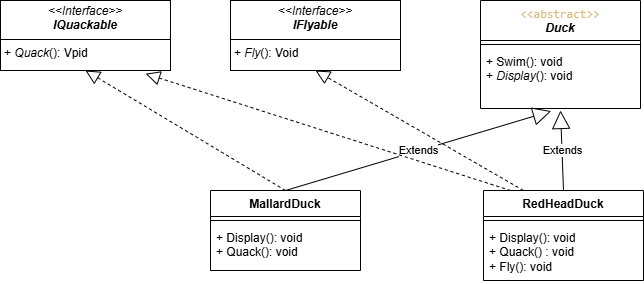

The diagram above was exported from draw.io. Its source (the exported page's mxGraphModel, read from the mxfile embedded in the PNG):
<mxGraphModel dx="1002" dy="487" grid="1" gridSize="10" guides="1" tooltips="1" connect="1" arrows="1" fold="1" page="1" pageScale="1" pageWidth="850" pageHeight="1100" math="0" shadow="0">
  <root>
    <mxCell id="0" />
    <mxCell id="1" parent="0" />
    <mxCell id="3" value="&lt;div&gt;&lt;span style=&quot;background-color: rgba(255, 255, 255, 0.1); color: rgb(215, 186, 125); font-family: Consolas, &amp;quot;Courier New&amp;quot;, monospace; font-weight: 400; text-align: left; white-space-collapse: preserve;&quot;&gt;&amp;lt;&amp;lt;abstract&amp;gt;&amp;gt;&lt;/span&gt;&lt;/div&gt;&lt;div&gt;&lt;span style=&quot;background-color: transparent;&quot;&gt;&lt;i&gt;Duck&lt;/i&gt;&lt;/span&gt;&lt;/div&gt;" style="swimlane;fontStyle=1;align=center;verticalAlign=top;childLayout=stackLayout;horizontal=1;startSize=40;horizontalStack=0;resizeParent=1;resizeParentMax=0;resizeLast=0;collapsible=1;marginBottom=0;whiteSpace=wrap;html=1;" parent="1" vertex="1">
      <mxGeometry x="520" y="50" width="160" height="108" as="geometry" />
    </mxCell>
    <mxCell id="5" value="" style="line;strokeWidth=1;fillColor=none;align=left;verticalAlign=middle;spacingTop=-1;spacingLeft=3;spacingRight=3;rotatable=0;labelPosition=right;points=[];portConstraint=eastwest;strokeColor=inherit;" parent="3" vertex="1">
      <mxGeometry y="40" width="160" height="8" as="geometry" />
    </mxCell>
    <mxCell id="6" value="&lt;div&gt;&lt;span style=&quot;color: rgb(0, 0, 0);&quot;&gt;+ Swim(): void&lt;/span&gt;&lt;/div&gt;&lt;div&gt;&lt;span style=&quot;color: rgb(0, 0, 0);&quot;&gt;+ &lt;i&gt;Display&lt;/i&gt;(): void&lt;/span&gt;&lt;span style=&quot;color: rgb(0, 0, 0);&quot;&gt;&lt;/span&gt;&lt;/div&gt;" style="text;strokeColor=none;fillColor=none;align=left;verticalAlign=top;spacingLeft=4;spacingRight=4;overflow=hidden;rotatable=0;points=[[0,0.5],[1,0.5]];portConstraint=eastwest;whiteSpace=wrap;html=1;" parent="3" vertex="1">
      <mxGeometry y="48" width="160" height="60" as="geometry" />
    </mxCell>
    <mxCell id="8" value="MallardDuck" style="swimlane;fontStyle=1;align=center;verticalAlign=top;childLayout=stackLayout;horizontal=1;startSize=26;horizontalStack=0;resizeParent=1;resizeParentMax=0;resizeLast=0;collapsible=1;marginBottom=0;whiteSpace=wrap;html=1;" parent="1" vertex="1">
      <mxGeometry x="250" y="240" width="150" height="80" as="geometry" />
    </mxCell>
    <mxCell id="10" value="" style="line;strokeWidth=1;fillColor=none;align=left;verticalAlign=middle;spacingTop=-1;spacingLeft=3;spacingRight=3;rotatable=0;labelPosition=right;points=[];portConstraint=eastwest;strokeColor=inherit;" parent="8" vertex="1">
      <mxGeometry y="26" width="150" height="8" as="geometry" />
    </mxCell>
    <mxCell id="11" value="+ Display(): void&lt;div&gt;&lt;span style=&quot;color: rgb(0, 0, 0);&quot;&gt;+ Quack(): void&lt;/span&gt;&lt;/div&gt;" style="text;strokeColor=none;fillColor=none;align=left;verticalAlign=top;spacingLeft=4;spacingRight=4;overflow=hidden;rotatable=0;points=[[0,0.5],[1,0.5]];portConstraint=eastwest;whiteSpace=wrap;html=1;" parent="8" vertex="1">
      <mxGeometry y="34" width="150" height="46" as="geometry" />
    </mxCell>
    <mxCell id="12" value="RedHeadDuck" style="swimlane;fontStyle=1;align=center;verticalAlign=top;childLayout=stackLayout;horizontal=1;startSize=26;horizontalStack=0;resizeParent=1;resizeParentMax=0;resizeLast=0;collapsible=1;marginBottom=0;whiteSpace=wrap;html=1;" parent="1" vertex="1">
      <mxGeometry x="523" y="240" width="160" height="90" as="geometry" />
    </mxCell>
    <mxCell id="14" value="" style="line;strokeWidth=1;fillColor=none;align=left;verticalAlign=middle;spacingTop=-1;spacingLeft=3;spacingRight=3;rotatable=0;labelPosition=right;points=[];portConstraint=eastwest;strokeColor=inherit;" parent="12" vertex="1">
      <mxGeometry y="26" width="160" height="8" as="geometry" />
    </mxCell>
    <mxCell id="15" value="&lt;span style=&quot;color: rgb(0, 0, 0);&quot;&gt;+ Display(): void&lt;/span&gt;&lt;div&gt;&lt;span style=&quot;color: rgb(0, 0, 0);&quot;&gt;+ Quack() : void&lt;/span&gt;&lt;/div&gt;&lt;div&gt;&lt;span style=&quot;color: rgb(0, 0, 0);&quot;&gt;+ Fly(): void&lt;/span&gt;&lt;/div&gt;" style="text;strokeColor=none;fillColor=none;align=left;verticalAlign=top;spacingLeft=4;spacingRight=4;overflow=hidden;rotatable=0;points=[[0,0.5],[1,0.5]];portConstraint=eastwest;whiteSpace=wrap;html=1;" parent="12" vertex="1">
      <mxGeometry y="34" width="160" height="56" as="geometry" />
    </mxCell>
    <mxCell id="16" value="Extends" style="endArrow=block;endSize=16;endFill=0;html=1;exitX=0.5;exitY=0;exitDx=0;exitDy=0;entryX=0.442;entryY=1.043;entryDx=0;entryDy=0;entryPerimeter=0;" parent="1" source="8" target="6" edge="1">
      <mxGeometry width="160" relative="1" as="geometry">
        <mxPoint x="260" y="200" as="sourcePoint" />
        <mxPoint x="590" y="200" as="targetPoint" />
      </mxGeometry>
    </mxCell>
    <mxCell id="17" value="Extends" style="endArrow=block;endSize=16;endFill=0;html=1;entryX=0.5;entryY=1.033;entryDx=0;entryDy=0;entryPerimeter=0;exitX=0.5;exitY=0;exitDx=0;exitDy=0;" parent="1" source="12" target="6" edge="1">
      <mxGeometry width="160" relative="1" as="geometry">
        <mxPoint x="430" y="200" as="sourcePoint" />
        <mxPoint x="590" y="200" as="targetPoint" />
      </mxGeometry>
    </mxCell>
    <mxCell id="22" value="&lt;p style=&quot;margin:0px;margin-top:4px;text-align:center;&quot;&gt;&lt;i&gt;&amp;lt;&amp;lt;Interface&amp;gt;&amp;gt;&lt;/i&gt;&lt;br&gt;&lt;b&gt;&lt;i&gt;IFlyable&lt;/i&gt;&lt;/b&gt;&lt;/p&gt;&lt;hr size=&quot;1&quot; style=&quot;border-style:solid;&quot;&gt;&lt;p style=&quot;margin:0px;margin-left:4px;&quot;&gt;+ &lt;i&gt;Fly&lt;/i&gt;(): Void&lt;/p&gt;" style="verticalAlign=top;align=left;overflow=fill;html=1;whiteSpace=wrap;" vertex="1" parent="1">
      <mxGeometry x="270" y="50" width="170" height="70" as="geometry" />
    </mxCell>
    <mxCell id="23" value="&lt;p style=&quot;margin:0px;margin-top:4px;text-align:center;&quot;&gt;&lt;i&gt;&amp;lt;&amp;lt;Interface&amp;gt;&amp;gt;&lt;/i&gt;&lt;br&gt;&lt;b&gt;&lt;i&gt;IQuackable&lt;/i&gt;&lt;/b&gt;&lt;/p&gt;&lt;hr size=&quot;1&quot; style=&quot;border-style:solid;&quot;&gt;&lt;p style=&quot;margin:0px;margin-left:4px;&quot;&gt;+ &lt;i&gt;Quack&lt;/i&gt;(): Vpid&lt;/p&gt;" style="verticalAlign=top;align=left;overflow=fill;html=1;whiteSpace=wrap;" vertex="1" parent="1">
      <mxGeometry x="40" y="50" width="170" height="70" as="geometry" />
    </mxCell>
    <mxCell id="26" value="" style="endArrow=block;dashed=1;endFill=0;endSize=12;html=1;entryX=0.5;entryY=1;entryDx=0;entryDy=0;exitX=0.5;exitY=0;exitDx=0;exitDy=0;" edge="1" parent="1" source="8" target="23">
      <mxGeometry width="160" relative="1" as="geometry">
        <mxPoint x="360" y="220" as="sourcePoint" />
        <mxPoint x="520" y="220" as="targetPoint" />
      </mxGeometry>
    </mxCell>
    <mxCell id="27" value="" style="endArrow=block;dashed=1;endFill=0;endSize=12;html=1;entryX=0.5;entryY=1;entryDx=0;entryDy=0;exitX=0.25;exitY=0;exitDx=0;exitDy=0;" edge="1" parent="1" source="12" target="22">
      <mxGeometry width="160" relative="1" as="geometry">
        <mxPoint x="360" y="220" as="sourcePoint" />
        <mxPoint x="520" y="220" as="targetPoint" />
      </mxGeometry>
    </mxCell>
    <mxCell id="28" value="" style="endArrow=block;dashed=1;endFill=0;endSize=12;html=1;entryX=0.854;entryY=1.046;entryDx=0;entryDy=0;entryPerimeter=0;exitX=0.169;exitY=0;exitDx=0;exitDy=0;exitPerimeter=0;" edge="1" parent="1" source="12" target="23">
      <mxGeometry width="160" relative="1" as="geometry">
        <mxPoint x="360" y="220" as="sourcePoint" />
        <mxPoint x="520" y="220" as="targetPoint" />
      </mxGeometry>
    </mxCell>
  </root>
</mxGraphModel>